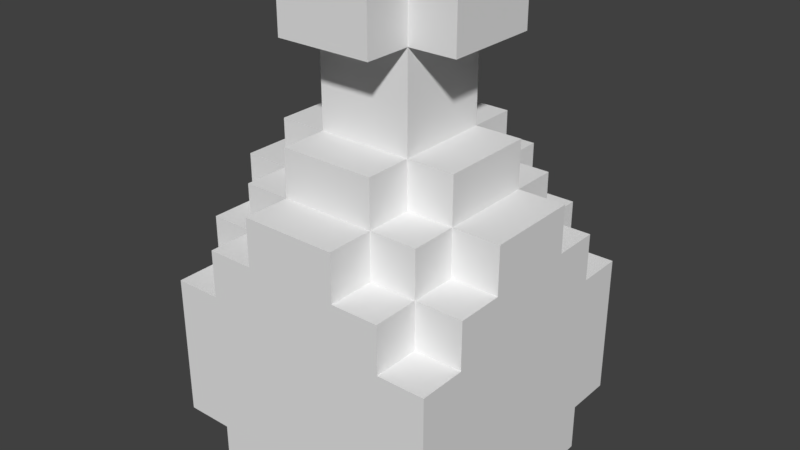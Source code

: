 # Source: MoneyBag.blend  (saved by Blender 2.79.0; exported with 4.5.12 LTS)
import bpy
from mathutils import Matrix  # noqa: F401  (used for matrix-valued properties, if any)

bpy.ops.wm.read_factory_settings(use_empty=True)
scene = bpy.context.scene
scene.name = 'Scene'

# ---- collections
col_collection_1 = bpy.data.collections.new('Collection 1'); scene.collection.children.link(col_collection_1)

# ---- world
world_world = bpy.data.worlds.new('World'); scene.world = world_world
world_world.color = (0.05088, 0.05088, 0.05088)
world_world.use_sun_shadow = False
world_world.sun_shadow_jitter_overblur = 0.0
world_world.cycles.sampling_method = 'MANUAL'

# ---- meshes
me_moneybag_001 = bpy.data.meshes.new('MoneyBag.001')
me_moneybag_001.from_pydata([(-0.144, -0.216, -0.2804), (-0.144, -0.216, -0.2084), (-0.144, -0.144, -0.2084), (-0.144, -0.144, -0.2804), (-0.216, -0.144, -0.2804), (-0.216, -0.144, -0.2084), (-0.216, -0.072, -0.2084), (-0.216, -0.072, -0.2804), (-0.216, 9.697e-09, -0.2084), (-0.216, 9.697e-09, -0.2804), (-0.216, 0.072, -0.2084), (-0.216, 0.072, -0.2804), (-0.216, 0.144, -0.2084), (-0.216, 0.144, -0.2804), (-0.144, 0.144, -0.2804), (-0.144, 0.144, -0.2084), (-0.144, 0.216, -0.2084), (-0.144, 0.216, -0.2804), (-0.216, -0.216, -0.2084), (-0.216, -0.216, -0.1364), (-0.216, -0.144, -0.1364), (-0.216, -0.072, -0.1364), (-0.216, 9.697e-09, -0.1364), (-0.216, 0.072, -0.1364), (-0.216, 0.144, -0.1364), (-0.216, 0.216, -0.1364), (-0.216, 0.216, -0.2084), (-0.216, -0.216, -0.06435), (-0.216, -0.144, -0.06435), (-0.216, -0.072, -0.06435), (-0.216, 9.697e-09, -0.06435), (-0.216, 0.072, -0.06435), (-0.216, 0.144, -0.06435), (-0.216, 0.216, -0.06435), (-0.216, -0.216, 0.007645), (-0.216, -0.144, 0.007645), (-0.216, -0.072, 0.007645), (-0.216, 9.697e-09, 0.007645), (-0.216, 0.072, 0.007645), (-0.216, 0.144, 0.007645), (-0.216, 0.216, 0.007645), (-0.144, -0.216, 0.007645), (-0.144, -0.216, 0.07965), (-0.144, -0.144, 0.07965), (-0.144, -0.144, 0.007645), (-0.216, -0.144, 0.07965), (-0.216, -0.072, 0.07965), (-0.216, 9.697e-09, 0.07965), (-0.216, 0.072, 0.07965), (-0.216, 0.144, 0.07965), (-0.144, 0.144, 0.007645), (-0.144, 0.144, 0.07965), (-0.144, 0.216, 0.07965), (-0.144, 0.216, 0.007645), (-0.072, -0.216, 0.07965), (-0.072, -0.216, 0.1516), (-0.072, -0.144, 0.1516), (-0.072, -0.144, 0.07965), (-0.144, -0.144, 0.1516), (-0.144, -0.072, 0.1516), (-0.144, -0.072, 0.07965), (-0.216, -0.072, 0.1516), (-0.216, 9.697e-09, 0.1516), (-0.216, 0.072, 0.1516), (-0.144, 0.072, 0.07965), (-0.144, 0.072, 0.1516), (-0.144, 0.144, 0.1516), (-0.072, 0.144, 0.07965), (-0.072, 0.144, 0.1516), (-0.072, 0.216, 0.1516), (-0.072, 0.216, 0.07965), (-0.072, -0.144, 0.2236), (-0.072, -0.072, 0.2236), (-0.072, -0.072, 0.1516), (-0.144, -0.072, 0.2236), (-0.144, 9.697e-09, 0.2236), (-0.144, 9.697e-09, 0.1516), (-0.144, 0.072, 0.2236), (-0.072, 0.072, 0.1516), (-0.072, 0.072, 0.2236), (-0.072, 0.144, 0.2236), (-0.072, -0.072, 0.2956), (-0.072, 9.697e-09, 0.2956), (-0.072, 9.697e-09, 0.2236), (-0.072, 0.072, 0.2956), (-0.072, -0.072, 0.3676), (-0.072, 9.697e-09, 0.3676), (-0.072, 0.072, 0.3676), (-0.072, -0.144, 0.3676), (-0.072, -0.144, 0.4396), (-0.072, -0.072, 0.4396), (-0.144, -0.072, 0.3676), (-0.144, -0.072, 0.4396), (-0.144, 9.697e-09, 0.4396), (-0.144, 9.697e-09, 0.3676), (0.072, -0.072, 0.3676), (0.072, -0.072, 0.4396), (0.072, 9.697e-09, 0.4396), (0.072, 9.697e-09, 0.3676), (-0.144, 0.072, 0.4396), (-0.144, 0.072, 0.3676), (0.072, 0.072, 0.4396), (0.072, 0.072, 0.3676), (-0.072, 0.072, 0.4396), (-0.072, 0.144, 0.4396), (-0.072, 0.144, 0.3676), (0.144, -0.216, -0.2804), (0.144, -0.144, -0.2804), (0.144, -0.144, -0.2084), (0.144, -0.216, -0.2084), (0.216, -0.144, -0.2804), (0.216, -0.072, -0.2804), (0.216, -0.072, -0.2084), (0.216, -0.144, -0.2084), (0.216, 9.697e-09, -0.2804), (0.216, 9.697e-09, -0.2084), (0.216, 0.072, -0.2804), (0.216, 0.072, -0.2084), (0.216, 0.144, -0.2804), (0.216, 0.144, -0.2084), (0.144, 0.144, -0.2804), (0.144, 0.216, -0.2804), (0.144, 0.216, -0.2084), (0.144, 0.144, -0.2084), (0.216, -0.216, -0.2084), (0.216, -0.144, -0.1364), (0.216, -0.216, -0.1364), (0.216, -0.072, -0.1364), (0.216, 9.697e-09, -0.1364), (0.216, 0.072, -0.1364), (0.216, 0.144, -0.1364), (0.216, 0.216, -0.2084), (0.216, 0.216, -0.1364), (0.216, -0.144, -0.06435), (0.216, -0.216, -0.06435), (0.216, -0.072, -0.06435), (0.216, 9.697e-09, -0.06435), (0.216, 0.072, -0.06435), (0.216, 0.144, -0.06435), (0.216, 0.216, -0.06435), (0.216, -0.144, 0.007645), (0.216, -0.216, 0.007645), (0.216, -0.072, 0.007645), (0.216, 9.697e-09, 0.007645), (0.216, 0.072, 0.007645), (0.216, 0.144, 0.007645), (0.216, 0.216, 0.007645), (0.144, -0.216, 0.007645), (0.144, -0.144, 0.007645), (0.144, -0.144, 0.07965), (0.144, -0.216, 0.07965), (0.216, -0.072, 0.07965), (0.216, -0.144, 0.07965), (0.216, 9.697e-09, 0.07965), (0.216, 0.072, 0.07965), (0.216, 0.144, 0.07965), (0.144, 0.144, 0.007645), (0.144, 0.216, 0.007645), (0.144, 0.216, 0.07965), (0.144, 0.144, 0.07965), (0.072, -0.216, 0.07965), (0.072, -0.144, 0.07965), (0.072, -0.144, 0.1516), (0.072, -0.216, 0.1516), (0.144, -0.072, 0.07965), (0.144, -0.072, 0.1516), (0.144, -0.144, 0.1516), (0.216, 9.697e-09, 0.1516), (0.216, -0.072, 0.1516), (0.216, 0.072, 0.1516), (0.144, 0.072, 0.07965), (0.144, 0.144, 0.1516), (0.144, 0.072, 0.1516), (0.072, 0.144, 0.07965), (0.072, 0.216, 0.07965), (0.072, 0.216, 0.1516), (0.072, 0.144, 0.1516), (0.072, -0.072, 0.1516), (0.072, -0.072, 0.2236), (0.072, -0.144, 0.2236), (0.144, 9.697e-09, 0.1516), (0.144, 9.697e-09, 0.2236), (0.144, -0.072, 0.2236), (0.144, 0.072, 0.2236), (0.072, 0.072, 0.1516), (0.072, 0.144, 0.2236), (0.072, 0.072, 0.2236), (0.072, 9.697e-09, 0.2236), (0.072, 9.697e-09, 0.2956), (0.072, -0.072, 0.2956), (0.072, 0.072, 0.2956), (0.072, -0.144, 0.3676), (0.072, -0.144, 0.4396), (-0.072, 9.697e-09, 0.4396), (0.144, -0.072, 0.3676), (0.144, 9.697e-09, 0.3676), (0.144, 9.697e-09, 0.4396), (0.144, -0.072, 0.4396), (0.144, 0.072, 0.3676), (0.144, 0.072, 0.4396), (0.072, 0.144, 0.3676), (0.072, 0.144, 0.4396), (-0.072, -0.216, -0.2804), (-0.072, -0.216, -0.2084), (-1.569e-08, -0.216, -0.2804), (-1.569e-08, -0.216, -0.2084), (0.072, -0.216, -0.2804), (0.072, -0.216, -0.2084), (-0.144, -0.216, -0.1364), (-0.072, -0.216, -0.1364), (-1.569e-08, -0.216, -0.1364), (0.072, -0.216, -0.1364), (0.144, -0.216, -0.1364), (-0.144, -0.216, -0.06435), (-0.072, -0.216, -0.06435), (-1.569e-08, -0.216, -0.06435), (0.072, -0.216, -0.06435), (0.144, -0.216, -0.06435), (-0.072, -0.216, 0.007645), (-1.569e-08, -0.216, 0.007645), (0.072, -0.216, 0.007645), (-1.569e-08, -0.216, 0.07965), (-1.569e-08, -0.216, 0.1516), (-1.569e-08, -0.144, 0.1516), (-1.569e-08, -0.144, 0.2236), (-1.569e-08, -0.072, 0.2236), (-1.569e-08, -0.072, 0.2956), (-1.569e-08, -0.072, 0.3676), (-1.569e-08, -0.144, 0.3676), (-1.569e-08, -0.144, 0.4396), (-1.569e-08, 0.072, 0.3676), (-1.569e-08, 0.072, 0.4396), (-0.072, 0.216, -0.2084), (-0.072, 0.216, -0.2804), (-1.569e-08, 0.216, -0.2084), (-1.569e-08, 0.216, -0.2804), (0.072, 0.216, -0.2084), (0.072, 0.216, -0.2804), (-0.144, 0.216, -0.1364), (-0.072, 0.216, -0.1364), (-1.569e-08, 0.216, -0.1364), (0.072, 0.216, -0.1364), (0.144, 0.216, -0.1364), (-0.144, 0.216, -0.06435), (-0.072, 0.216, -0.06435), (-1.569e-08, 0.216, -0.06435), (0.072, 0.216, -0.06435), (0.144, 0.216, -0.06435), (-0.072, 0.216, 0.007645), (-1.569e-08, 0.216, 0.007645), (0.072, 0.216, 0.007645), (-1.569e-08, 0.216, 0.07965), (-1.569e-08, 0.216, 0.1516), (-1.569e-08, 0.144, 0.2236), (-1.569e-08, 0.144, 0.1516), (-1.569e-08, 0.072, 0.2956), (-1.569e-08, 0.072, 0.2236), (-1.569e-08, -0.072, 0.4396), (-1.569e-08, 0.144, 0.4396), (-1.569e-08, 0.144, 0.3676), (-0.072, -0.144, -0.2804), (-1.569e-08, -0.144, -0.2804), (0.072, -0.144, -0.2804), (-0.144, -0.072, -0.2804), (-0.072, -0.072, -0.2804), (-1.569e-08, -0.072, -0.2804), (0.072, -0.072, -0.2804), (0.144, -0.072, -0.2804), (-0.144, 9.697e-09, -0.2804), (-0.072, 9.697e-09, -0.2804), (-1.569e-08, 9.697e-09, -0.2804), (0.072, 9.697e-09, -0.2804), (0.144, 9.697e-09, -0.2804), (-0.144, 0.072, -0.2804), (-0.072, 0.072, -0.2804), (-1.569e-08, 0.072, -0.2804), (0.072, 0.072, -0.2804), (0.144, 0.072, -0.2804), (-0.072, 0.144, -0.2804), (-1.569e-08, 0.144, -0.2804), (0.072, 0.144, -0.2804), (-1.569e-08, 9.697e-09, 0.3676)], [], [(0, 1, 2, 3), (4, 5, 6, 7), (7, 6, 8, 9), (9, 8, 10, 11), (11, 10, 12, 13), (14, 15, 16, 17), (18, 19, 20, 5), (5, 20, 21, 6), (6, 21, 22, 8), (8, 22, 23, 10), (10, 23, 24, 12), (12, 24, 25, 26), (19, 27, 28, 20), (20, 28, 29, 21), (21, 29, 30, 22), (22, 30, 31, 23), (23, 31, 32, 24), (24, 32, 33, 25), (27, 34, 35, 28), (28, 35, 36, 29), (29, 36, 37, 30), (30, 37, 38, 31), (31, 38, 39, 32), (32, 39, 40, 33), (41, 42, 43, 44), (35, 45, 46, 36), (36, 46, 47, 37), (37, 47, 48, 38), (38, 48, 49, 39), (50, 51, 52, 53), (54, 55, 56, 57), (43, 58, 59, 60), (46, 61, 62, 47), (47, 62, 63, 48), (64, 65, 66, 51), (67, 68, 69, 70), (56, 71, 72, 73), (59, 74, 75, 76), (76, 75, 77, 65), (78, 79, 80, 68), (72, 81, 82, 83), (83, 82, 84, 79), (81, 85, 86, 82), (82, 86, 87, 84), (88, 89, 90, 85), (91, 92, 93, 94), (95, 96, 97, 98), (94, 93, 99, 100), (98, 97, 101, 102), (87, 103, 104, 105), (106, 107, 108, 109), (110, 111, 112, 113), (111, 114, 115, 112), (114, 116, 117, 115), (116, 118, 119, 117), (120, 121, 122, 123), (124, 113, 125, 126), (113, 112, 127, 125), (112, 115, 128, 127), (115, 117, 129, 128), (117, 119, 130, 129), (119, 131, 132, 130), (126, 125, 133, 134), (125, 127, 135, 133), (127, 128, 136, 135), (128, 129, 137, 136), (129, 130, 138, 137), (130, 132, 139, 138), (134, 133, 140, 141), (133, 135, 142, 140), (135, 136, 143, 142), (136, 137, 144, 143), (137, 138, 145, 144), (138, 139, 146, 145), (147, 148, 149, 150), (140, 142, 151, 152), (142, 143, 153, 151), (143, 144, 154, 153), (144, 145, 155, 154), (156, 157, 158, 159), (160, 161, 162, 163), (149, 164, 165, 166), (151, 153, 167, 168), (153, 154, 169, 167), (170, 159, 171, 172), (173, 174, 175, 176), (162, 177, 178, 179), (165, 180, 181, 182), (180, 172, 183, 181), (184, 176, 185, 186), (178, 187, 188, 189), (187, 186, 190, 188), (189, 188, 98, 95), (188, 190, 102, 98), (191, 95, 96, 192), (85, 86, 193, 90), (194, 195, 196, 197), (86, 87, 103, 193), (195, 198, 199, 196), (102, 200, 201, 101), (0, 202, 203, 1), (202, 204, 205, 203), (204, 206, 207, 205), (206, 106, 109, 207), (4, 3, 2, 5), (107, 110, 113, 108), (18, 1, 208, 19), (1, 203, 209, 208), (203, 205, 210, 209), (205, 207, 211, 210), (207, 109, 212, 211), (109, 124, 126, 212), (19, 208, 213, 27), (208, 209, 214, 213), (209, 210, 215, 214), (210, 211, 216, 215), (211, 212, 217, 216), (212, 126, 134, 217), (27, 213, 41, 34), (213, 214, 218, 41), (214, 215, 219, 218), (215, 216, 220, 219), (216, 217, 147, 220), (217, 134, 141, 147), (41, 218, 54, 42), (218, 219, 221, 54), (219, 220, 160, 221), (220, 147, 150, 160), (35, 44, 43, 45), (148, 140, 152, 149), (54, 221, 222, 55), (221, 160, 163, 222), (43, 57, 56, 58), (161, 149, 166, 162), (46, 60, 59, 61), (164, 151, 168, 165), (56, 223, 224, 71), (223, 162, 179, 224), (59, 73, 72, 74), (177, 165, 182, 178), (72, 225, 226, 81), (225, 178, 189, 226), (81, 226, 227, 85), (226, 189, 95, 227), (88, 228, 229, 89), (228, 191, 192, 229), (91, 85, 90, 92), (95, 194, 197, 96), (87, 230, 231, 103), (230, 102, 101, 231), (13, 12, 15, 14), (120, 123, 119, 118), (17, 16, 232, 233), (233, 232, 234, 235), (235, 234, 236, 237), (237, 236, 122, 121), (26, 25, 238, 16), (16, 238, 239, 232), (232, 239, 240, 234), (234, 240, 241, 236), (236, 241, 242, 122), (122, 242, 132, 131), (25, 33, 243, 238), (238, 243, 244, 239), (239, 244, 245, 240), (240, 245, 246, 241), (241, 246, 247, 242), (242, 247, 139, 132), (33, 40, 53, 243), (243, 53, 248, 244), (244, 248, 249, 245), (245, 249, 250, 246), (246, 250, 157, 247), (247, 157, 146, 139), (39, 49, 51, 50), (156, 159, 155, 145), (53, 52, 70, 248), (248, 70, 251, 249), (249, 251, 174, 250), (250, 174, 158, 157), (48, 63, 65, 64), (170, 172, 169, 154), (51, 66, 68, 67), (173, 176, 171, 159), (70, 69, 252, 251), (251, 252, 175, 174), (65, 77, 79, 78), (184, 186, 183, 172), (68, 80, 253, 254), (254, 253, 185, 176), (79, 84, 255, 256), (256, 255, 190, 186), (84, 87, 230, 255), (255, 230, 102, 190), (85, 90, 257, 227), (227, 257, 96, 95), (100, 99, 103, 87), (102, 101, 199, 198), (105, 104, 258, 259), (259, 258, 201, 200), (0, 3, 260, 202), (202, 260, 261, 204), (204, 261, 262, 206), (206, 262, 107, 106), (4, 7, 263, 3), (3, 263, 264, 260), (260, 264, 265, 261), (261, 265, 266, 262), (262, 266, 267, 107), (107, 267, 111, 110), (7, 9, 268, 263), (263, 268, 269, 264), (264, 269, 270, 265), (265, 270, 271, 266), (266, 271, 272, 267), (267, 272, 114, 111), (9, 11, 273, 268), (268, 273, 274, 269), (269, 274, 275, 270), (270, 275, 276, 271), (271, 276, 277, 272), (272, 277, 116, 114), (11, 13, 14, 273), (273, 14, 278, 274), (274, 278, 279, 275), (275, 279, 280, 276), (276, 280, 120, 277), (277, 120, 118, 116), (14, 17, 233, 278), (278, 233, 235, 279), (279, 235, 237, 280), (280, 237, 121, 120), (18, 5, 2, 1), (109, 108, 113, 124), (12, 26, 16, 15), (123, 122, 131, 119), (88, 85, 227, 228), (228, 227, 95, 191), (91, 94, 86, 85), (95, 98, 195, 194), (94, 100, 87, 86), (98, 102, 198, 195), (87, 105, 259, 230), (230, 259, 200, 102), (34, 41, 44, 35), (147, 141, 140, 148), (39, 50, 53, 40), (156, 145, 146, 157), (42, 54, 57, 43), (160, 150, 149, 161), (45, 43, 60, 46), (149, 152, 151, 164), (48, 64, 51, 49), (170, 154, 155, 159), (51, 67, 70, 52), (173, 159, 158, 174), (55, 222, 223, 56), (222, 163, 162, 223), (58, 56, 73, 59), (162, 166, 165, 177), (61, 59, 76, 62), (165, 168, 167, 180), (62, 76, 65, 63), (180, 167, 169, 172), (65, 78, 68, 66), (184, 172, 171, 176), (68, 254, 252, 69), (254, 176, 175, 252), (71, 224, 225, 72), (224, 179, 178, 225), (74, 72, 83, 75), (178, 182, 181, 187), (75, 83, 79, 77), (187, 181, 183, 186), (79, 256, 253, 80), (256, 186, 185, 253), (85, 227, 281, 86), (227, 95, 98, 281), (86, 281, 230, 87), (281, 98, 102, 230), (89, 229, 257, 90), (229, 192, 96, 257), (92, 90, 193, 93), (96, 197, 196, 97), (93, 193, 103, 99), (97, 196, 199, 101), (103, 231, 258, 104), (231, 101, 201, 258)])
_ca = me_moneybag_001.color_attributes.new('Col', 'BYTE_COLOR', 'CORNER')
_ca.data.foreach_set('color', [0.3185, 0.3185, 0.1329, 1.0, 0.3185, 0.3185, 0.1329, 1.0, 0.3185, 0.3185, 0.1329, 1.0, 0.3185, 0.3185, 0.1329, 1.0, 0.3185, 0.3185, 0.1329, 1.0, 0.3185, 0.3185, 0.1329, 1.0, 0.3185, 0.3185, 0.1329, 1.0, 0.3185, 0.3185, 0.1329, 1.0, 0.3185, 0.3185, 0.1329, 1.0, 0.3185, 0.3185, 0.1329, 1.0, 0.3185, 0.3185, 0.1329, 1.0, 0.3185, 0.3185, 0.1329, 1.0, 0.3185, 0.3185, 0.1329, 1.0, 0.3185, 0.3185, 0.1329, 1.0, 0.3185, 0.3185, 0.1329, 1.0, 0.3185, 0.3185, 0.1329, 1.0, 0.3185, 0.3185, 0.1329, 1.0, 0.3185, 0.3185, 0.1329, 1.0, 0.3185, 0.3185, 0.1329, 1.0, 0.3185, 0.3185, 0.1329, 1.0, 0.3185, 0.3185, 0.1329, 1.0, 0.3185, 0.3185, 0.1329, 1.0, 0.3185, 0.3185, 0.1329, 1.0, 0.3185, 0.3185, 0.1329, 1.0, 0.3185, 0.3185, 0.1329, 1.0, 0.3185, 0.3185, 0.1329, 1.0, 0.3185, 0.3185, 0.1329, 1.0, 0.3185, 0.3185, 0.1329, 1.0, 0.3185, 0.3185, 0.1329, 1.0, 0.3185, 0.3185, 0.1329, 1.0, 0.3185, 0.3185, 0.1329, 1.0, 0.3185, 0.3185, 0.1329, 1.0, 0.3185, 0.3185, 0.1329, 1.0, 0.3185, 0.3185, 0.1329, 1.0, 0.3185, 0.3185, 0.1329, 1.0, 0.3185, 0.3185, 0.1329, 1.0, 0.3185, 0.3185, 0.1329, 1.0, 0.3185, 0.3185, 0.1329, 1.0, 0.3185, 0.3185, 0.1329, 1.0, 0.3185, 0.3185, 0.1329, 1.0, 0.3185, 0.3185, 0.1329, 1.0, 0.3185, 0.3185, 0.1329, 1.0, 0.3185, 0.3185, 0.1329, 1.0, 0.3185, 0.3185, 0.1329, 1.0, 0.3185, 0.3185, 0.1329, 1.0, 0.3185, 0.3185, 0.1329, 1.0, 0.3185, 0.3185, 0.1329, 1.0, 0.3185, 0.3185, 0.1329, 1.0, 0.3185, 0.3185, 0.1329, 1.0, 0.3185, 0.3185, 0.1329, 1.0, 0.3185, 0.3185, 0.1329, 1.0, 0.3185, 0.3185, 0.1329, 1.0, 0.3185, 0.3185, 0.1329, 1.0, 0.3185, 0.3185, 0.1329, 1.0, 0.3185, 0.3185, 0.1329, 1.0, 0.3185, 0.3185, 0.1329, 1.0, 0.3185, 0.3185, 0.1329, 1.0, 0.3185, 0.3185, 0.1329, 1.0, 0.3185, 0.3185, 0.1329, 1.0, 0.3185, 0.3185, 0.1329, 1.0, 0.3185, 0.3185, 0.1329, 1.0, 0.3185, 0.3185, 0.1329, 1.0, 0.3185, 0.3185, 0.1329, 1.0, 0.3185, 0.3185, 0.1329, 1.0, 0.3185, 0.3185, 0.1329, 1.0, 0.3185, 0.3185, 0.1329, 1.0, 0.3185, 0.3185, 0.1329, 1.0, 0.3185, 0.3185, 0.1329, 1.0, 0.3185, 0.3185, 0.1329, 1.0, 0.3185, 0.3185, 0.1329, 1.0, 0.3185, 0.3185, 0.1329, 1.0, 0.3185, 0.3185, 0.1329, 1.0, 0.3185, 0.3185, 0.1329, 1.0, 0.3185, 0.3185, 0.1329, 1.0, 0.3185, 0.3185, 0.1329, 1.0, 0.3185, 0.3185, 0.1329, 1.0, 0.3185, 0.3185, 0.1329, 1.0, 0.3185, 0.3185, 0.1329, 1.0, 0.3185, 0.3185, 0.1329, 1.0, 0.3185, 0.3185, 0.1329, 1.0, 0.3185, 0.3185, 0.1329, 1.0, 0.3185, 0.3185, 0.1329, 1.0, 0.3185, 0.3185, 0.1329, 1.0, 0.3185, 0.3185, 0.1329, 1.0, 0.3185, 0.3185, 0.1329, 1.0, 0.3185, 0.3185, 0.1329, 1.0, 0.3185, 0.3185, 0.1329, 1.0, 0.3185, 0.3185, 0.1329, 1.0, 0.3185, 0.3185, 0.1329, 1.0, 0.3185, 0.3185, 0.1329, 1.0, 0.3185, 0.3185, 0.1329, 1.0, 0.3185, 0.3185, 0.1329, 1.0, 0.3185, 0.3185, 0.1329, 1.0, 0.3185, 0.3185, 0.1329, 1.0, 0.3185, 0.3185, 0.1329, 1.0, 0.3185, 0.3185, 0.1329, 1.0, 0.3185, 0.3185, 0.1329, 1.0, 0.3185, 0.3185, 0.1329, 1.0, 0.3185, 0.3185, 0.1329, 1.0, 0.3185, 0.3185, 0.1329, 1.0, 0.3185, 0.3185, 0.1329, 1.0, 0.3185, 0.3185, 0.1329, 1.0, 0.3185, 0.3185, 0.1329, 1.0, 0.3185, 0.3185, 0.1329, 1.0, 0.3185, 0.3185, 0.1329, 1.0, 0.3185, 0.3185, 0.1329, 1.0, 0.3185, 0.3185, 0.1329, 1.0, 0.3185, 0.3185, 0.1329, 1.0, 0.3185, 0.3185, 0.1329, 1.0, 0.3185, 0.3185, 0.1329, 1.0, 0.3185, 0.3185, 0.1329, 1.0, 0.3185, 0.3185, 0.1329, 1.0, 0.3185, 0.3185, 0.1329, 1.0, 0.3185, 0.3185, 0.1329, 1.0, 0.3185, 0.3185, 0.1329, 1.0, 0.3185, 0.3185, 0.1329, 1.0, 0.3185, 0.3185, 0.1329, 1.0, 0.3185, 0.3185, 0.1329, 1.0, 0.3185, 0.3185, 0.1329, 1.0, 0.3185, 0.3185, 0.1329, 1.0, 0.3185, 0.3185, 0.1329, 1.0, 0.3185, 0.3185, 0.1329, 1.0, 0.3185, 0.3185, 0.1329, 1.0, 0.3185, 0.3185, 0.1329, 1.0, 0.3185, 0.3185, 0.1329, 1.0, 0.3185, 0.3185, 0.1329, 1.0, 0.3185, 0.3185, 0.1329, 1.0, 0.3185, 0.3185, 0.1329, 1.0, 0.3185, 0.3185, 0.1329, 1.0, 0.3185, 0.3185, 0.1329, 1.0, 0.3185, 0.3185, 0.1329, 1.0, 0.3185, 0.3185, 0.1329, 1.0, 0.3185, 0.3185, 0.1329, 1.0, 0.3185, 0.3185, 0.1329, 1.0, 0.3185, 0.3185, 0.1329, 1.0, 0.3185, 0.3185, 0.1329, 1.0, 0.3185, 0.3185, 0.1329, 1.0, 0.3185, 0.3185, 0.1329, 1.0, 0.3185, 0.3185, 0.1329, 1.0, 0.3185, 0.3185, 0.1329, 1.0, 0.3185, 0.3185, 0.1329, 1.0, 0.3185, 0.3185, 0.1329, 1.0, 0.3185, 0.3185, 0.1329, 1.0, 0.3185, 0.3185, 0.1329, 1.0, 0.3185, 0.3185, 0.1329, 1.0, 0.3185, 0.3185, 0.1329, 1.0, 0.3185, 0.3185, 0.1329, 1.0, 0.3185, 0.3185, 0.1329, 1.0, 0.3185, 0.3185, 0.1329, 1.0, 0.3185, 0.3185, 0.1329, 1.0, 0.3185, 0.3185, 0.1329, 1.0, 0.3185, 0.3185, 0.1329, 1.0, 0.3185, 0.3185, 0.1329, 1.0, 0.3185, 0.3185, 0.1329, 1.0, 0.3185, 0.3185, 0.1329, 1.0, 0.3185, 0.3185, 0.1329, 1.0, 0.3185, 0.3185, 0.1329, 1.0, 0.3185, 0.3185, 0.1329, 1.0, 0.3185, 0.3185, 0.1329, 1.0, 0.3185, 0.3185, 0.1329, 1.0, 0.09084, 0.09084, 0.09084, 1.0, 0.09084, 0.09084, 0.09084, 1.0, 0.09084, 0.09084, 0.09084, 1.0, 0.09084, 0.09084, 0.09084, 1.0, 0.09084, 0.09084, 0.09084, 1.0, 0.09084, 0.09084, 0.09084, 1.0, 0.09084, 0.09084, 0.09084, 1.0, 0.09084, 0.09084, 0.09084, 1.0, 0.3185, 0.3185, 0.1329, 1.0, 0.3185, 0.3185, 0.1329, 1.0, 0.3185, 0.3185, 0.1329, 1.0, 0.3185, 0.3185, 0.1329, 1.0, 0.3185, 0.3185, 0.1329, 1.0, 0.3185, 0.3185, 0.1329, 1.0, 0.3185, 0.3185, 0.1329, 1.0, 0.3185, 0.3185, 0.1329, 1.0, 0.3185, 0.3185, 0.1329, 1.0, 0.3185, 0.3185, 0.1329, 1.0, 0.3185, 0.3185, 0.1329, 1.0, 0.3185, 0.3185, 0.1329, 1.0, 0.3185, 0.3185, 0.1329, 1.0, 0.3185, 0.3185, 0.1329, 1.0, 0.3185, 0.3185, 0.1329, 1.0, 0.3185, 0.3185, 0.1329, 1.0, 0.3185, 0.3185, 0.1329, 1.0, 0.3185, 0.3185, 0.1329, 1.0, 0.3185, 0.3185, 0.1329, 1.0, 0.3185, 0.3185, 0.1329, 1.0, 0.3185, 0.3185, 0.1329, 1.0, 0.3185, 0.3185, 0.1329, 1.0, 0.3185, 0.3185, 0.1329, 1.0, 0.3185, 0.3185, 0.1329, 1.0, 0.3185, 0.3185, 0.1329, 1.0, 0.3185, 0.3185, 0.1329, 1.0, 0.3185, 0.3185, 0.1329, 1.0, 0.3185, 0.3185, 0.1329, 1.0, 0.3185, 0.3185, 0.1329, 1.0, 0.3185, 0.3185, 0.1329, 1.0, 0.3185, 0.3185, 0.1329, 1.0, 0.3185, 0.3185, 0.1329, 1.0, 0.3185, 0.3185, 0.1329, 1.0, 0.3185, 0.3185, 0.1329, 1.0, 0.3185, 0.3185, 0.1329, 1.0, 0.3185, 0.3185, 0.1329, 1.0, 0.3185, 0.3185, 0.1329, 1.0, 0.3185, 0.3185, 0.1329, 1.0, 0.3185, 0.3185, 0.1329, 1.0, 0.3185, 0.3185, 0.1329, 1.0, 0.3185, 0.3185, 0.1329, 1.0, 0.3185, 0.3185, 0.1329, 1.0, 0.3185, 0.3185, 0.1329, 1.0, 0.3185, 0.3185, 0.1329, 1.0, 0.3185, 0.3185, 0.1329, 1.0, 0.3185, 0.3185, 0.1329, 1.0, 0.3185, 0.3185, 0.1329, 1.0, 0.3185, 0.3185, 0.1329, 1.0, 0.3185, 0.3185, 0.1329, 1.0, 0.3185, 0.3185, 0.1329, 1.0, 0.3185, 0.3185, 0.1329, 1.0, 0.3185, 0.3185, 0.1329, 1.0, 0.3185, 0.3185, 0.1329, 1.0, 0.3185, 0.3185, 0.1329, 1.0, 0.3185, 0.3185, 0.1329, 1.0, 0.3185, 0.3185, 0.1329, 1.0, 0.3185, 0.3185, 0.1329, 1.0, 0.3185, 0.3185, 0.1329, 1.0, 0.3185, 0.3185, 0.1329, 1.0, 0.3185, 0.3185, 0.1329, 1.0, 0.3185, 0.3185, 0.1329, 1.0, 0.3185, 0.3185, 0.1329, 1.0, 0.3185, 0.3185, 0.1329, 1.0, 0.3185, 0.3185, 0.1329, 1.0, 0.3185, 0.3185, 0.1329, 1.0, 0.3185, 0.3185, 0.1329, 1.0, 0.3185, 0.3185, 0.1329, 1.0, 0.3185, 0.3185, 0.1329, 1.0, 0.3185, 0.3185, 0.1329, 1.0, 0.3185, 0.3185, 0.1329, 1.0, 0.3185, 0.3185, 0.1329, 1.0, 0.3185, 0.3185, 0.1329, 1.0, 0.3185, 0.3185, 0.1329, 1.0, 0.3185, 0.3185, 0.1329, 1.0, 0.3185, 0.3185, 0.1329, 1.0, 0.3185, 0.3185, 0.1329, 1.0, 0.3185, 0.3185, 0.1329, 1.0, 0.3185, 0.3185, 0.1329, 1.0, 0.3185, 0.3185, 0.1329, 1.0, 0.3185, 0.3185, 0.1329, 1.0, 0.3185, 0.3185, 0.1329, 1.0, 0.3185, 0.3185, 0.1329, 1.0, 0.3185, 0.3185, 0.1329, 1.0, 0.3185, 0.3185, 0.1329, 1.0, 0.3185, 0.3185, 0.1329, 1.0, 0.3185, 0.3185, 0.1329, 1.0, 0.3185, 0.3185, 0.1329, 1.0, 0.3185, 0.3185, 0.1329, 1.0, 0.3185, 0.3185, 0.1329, 1.0, 0.3185, 0.3185, 0.1329, 1.0, 0.3185, 0.3185, 0.1329, 1.0, 0.3185, 0.3185, 0.1329, 1.0, 0.3185, 0.3185, 0.1329, 1.0, 0.3185, 0.3185, 0.1329, 1.0, 0.3185, 0.3185, 0.1329, 1.0, 0.3185, 0.3185, 0.1329, 1.0, 0.3185, 0.3185, 0.1329, 1.0, 0.3185, 0.3185, 0.1329, 1.0, 0.3185, 0.3185, 0.1329, 1.0, 0.3185, 0.3185, 0.1329, 1.0, 0.3185, 0.3185, 0.1329, 1.0, 0.3185, 0.3185, 0.1329, 1.0, 0.3185, 0.3185, 0.1329, 1.0, 0.3185, 0.3185, 0.1329, 1.0, 0.3185, 0.3185, 0.1329, 1.0, 0.3185, 0.3185, 0.1329, 1.0, 0.3185, 0.3185, 0.1329, 1.0, 0.3185, 0.3185, 0.1329, 1.0, 0.3185, 0.3185, 0.1329, 1.0, 0.3185, 0.3185, 0.1329, 1.0, 0.3185, 0.3185, 0.1329, 1.0, 0.3185, 0.3185, 0.1329, 1.0, 0.3185, 0.3185, 0.1329, 1.0, 0.3185, 0.3185, 0.1329, 1.0, 0.3185, 0.3185, 0.1329, 1.0, 0.3185, 0.3185, 0.1329, 1.0, 0.3185, 0.3185, 0.1329, 1.0, 0.3185, 0.3185, 0.1329, 1.0, 0.3185, 0.3185, 0.1329, 1.0, 0.3185, 0.3185, 0.1329, 1.0, 0.3185, 0.3185, 0.1329, 1.0, 0.3185, 0.3185, 0.1329, 1.0, 0.3185, 0.3185, 0.1329, 1.0, 0.3185, 0.3185, 0.1329, 1.0, 0.3185, 0.3185, 0.1329, 1.0, 0.3185, 0.3185, 0.1329, 1.0, 0.3185, 0.3185, 0.1329, 1.0, 0.3185, 0.3185, 0.1329, 1.0, 0.3185, 0.3185, 0.1329, 1.0, 0.3185, 0.3185, 0.1329, 1.0, 0.3185, 0.3185, 0.1329, 1.0, 0.3185, 0.3185, 0.1329, 1.0, 0.3185, 0.3185, 0.1329, 1.0, 0.3185, 0.3185, 0.1329, 1.0, 0.3185, 0.3185, 0.1329, 1.0, 0.3185, 0.3185, 0.1329, 1.0, 0.3185, 0.3185, 0.1329, 1.0, 0.3185, 0.3185, 0.1329, 1.0, 0.3185, 0.3185, 0.1329, 1.0, 0.3185, 0.3185, 0.1329, 1.0, 0.3185, 0.3185, 0.1329, 1.0, 0.3185, 0.3185, 0.1329, 1.0, 0.3185, 0.3185, 0.1329, 1.0, 0.3185, 0.3185, 0.1329, 1.0, 0.3185, 0.3185, 0.1329, 1.0, 0.3185, 0.3185, 0.1329, 1.0, 0.3185, 0.3185, 0.1329, 1.0, 0.3185, 0.3185, 0.1329, 1.0, 0.3185, 0.3185, 0.1329, 1.0, 0.3185, 0.3185, 0.1329, 1.0, 0.3185, 0.3185, 0.1329, 1.0, 0.3185, 0.3185, 0.1329, 1.0, 0.3185, 0.3185, 0.1329, 1.0, 0.3185, 0.3185, 0.1329, 1.0, 0.3185, 0.3185, 0.1329, 1.0, 0.3185, 0.3185, 0.1329, 1.0, 0.3185, 0.3185, 0.1329, 1.0, 0.3185, 0.3185, 0.1329, 1.0, 0.3185, 0.3185, 0.1329, 1.0, 0.3185, 0.3185, 0.1329, 1.0, 0.3185, 0.3185, 0.1329, 1.0, 0.3185, 0.3185, 0.1329, 1.0, 0.3185, 0.3185, 0.1329, 1.0, 0.3185, 0.3185, 0.1329, 1.0, 0.3185, 0.3185, 0.1329, 1.0, 0.3185, 0.3185, 0.1329, 1.0, 0.3185, 0.3185, 0.1329, 1.0, 0.3185, 0.3185, 0.1329, 1.0, 0.3185, 0.3185, 0.1329, 1.0, 0.3185, 0.3185, 0.1329, 1.0, 0.3185, 0.3185, 0.1329, 1.0, 0.3185, 0.3185, 0.1329, 1.0, 0.3185, 0.3185, 0.1329, 1.0, 0.3185, 0.3185, 0.1329, 1.0, 0.3185, 0.3185, 0.1329, 1.0, 0.3185, 0.3185, 0.1329, 1.0, 0.3185, 0.3185, 0.1329, 1.0, 0.3185, 0.3185, 0.1329, 1.0, 0.3185, 0.3185, 0.1329, 1.0, 0.3185, 0.3185, 0.1329, 1.0, 0.3185, 0.3185, 0.1329, 1.0, 0.3185, 0.3185, 0.1329, 1.0, 0.3185, 0.3185, 0.1329, 1.0, 0.3185, 0.3185, 0.1329, 1.0, 0.3185, 0.3185, 0.1329, 1.0, 0.3185, 0.3185, 0.1329, 1.0, 0.3185, 0.3185, 0.1329, 1.0, 0.3185, 0.3185, 0.1329, 1.0, 0.3185, 0.3185, 0.1329, 1.0, 0.3185, 0.3185, 0.1329, 1.0, 0.3185, 0.3185, 0.1329, 1.0, 0.3185, 0.3185, 0.1329, 1.0, 0.09084, 0.09084, 0.09084, 1.0, 0.09084, 0.09084, 0.09084, 1.0, 0.09084, 0.09084, 0.09084, 1.0, 0.09084, 0.09084, 0.09084, 1.0, 0.09084, 0.09084, 0.09084, 1.0, 0.09084, 0.09084, 0.09084, 1.0, 0.09084, 0.09084, 0.09084, 1.0, 0.09084, 0.09084, 0.09084, 1.0, 0.3185, 0.3185, 0.1329, 1.0, 0.3185, 0.3185, 0.1329, 1.0, 0.3185, 0.3185, 0.1329, 1.0, 0.3185, 0.3185, 0.1329, 1.0, 0.3185, 0.3185, 0.1329, 1.0, 0.3185, 0.3185, 0.1329, 1.0, 0.3185, 0.3185, 0.1329, 1.0, 0.3185, 0.3185, 0.1329, 1.0, 0.3185, 0.3185, 0.1329, 1.0, 0.3185, 0.3185, 0.1329, 1.0, 0.3185, 0.3185, 0.1329, 1.0, 0.3185, 0.3185, 0.1329, 1.0, 0.3185, 0.3185, 0.1329, 1.0, 0.3185, 0.3185, 0.1329, 1.0, 0.3185, 0.3185, 0.1329, 1.0, 0.3185, 0.3185, 0.1329, 1.0, 0.3185, 0.3185, 0.1329, 1.0, 0.3185, 0.3185, 0.1329, 1.0, 0.3185, 0.3185, 0.1329, 1.0, 0.3185, 0.3185, 0.1329, 1.0, 0.3185, 0.3185, 0.1329, 1.0, 0.3185, 0.3185, 0.1329, 1.0, 0.3185, 0.3185, 0.1329, 1.0, 0.3185, 0.3185, 0.1329, 1.0, 0.3185, 0.3185, 0.1329, 1.0, 0.3185, 0.3185, 0.1329, 1.0, 0.3185, 0.3185, 0.1329, 1.0, 0.3185, 0.3185, 0.1329, 1.0, 0.3185, 0.3185, 0.1329, 1.0, 0.3185, 0.3185, 0.1329, 1.0, 0.3185, 0.3185, 0.1329, 1.0, 0.3185, 0.3185, 0.1329, 1.0, 0.3185, 0.3185, 0.1329, 1.0, 0.3185, 0.3185, 0.1329, 1.0, 0.3185, 0.3185, 0.1329, 1.0, 0.3185, 0.3185, 0.1329, 1.0, 0.3185, 0.3185, 0.1329, 1.0, 0.3185, 0.3185, 0.1329, 1.0, 0.3185, 0.3185, 0.1329, 1.0, 0.3185, 0.3185, 0.1329, 1.0, 0.3185, 0.3185, 0.1329, 1.0, 0.3185, 0.3185, 0.1329, 1.0, 0.3185, 0.3185, 0.1329, 1.0, 0.3185, 0.3185, 0.1329, 1.0, 0.3185, 0.3185, 0.1329, 1.0, 0.3185, 0.3185, 0.1329, 1.0, 0.3185, 0.3185, 0.1329, 1.0, 0.3185, 0.3185, 0.1329, 1.0, 0.3185, 0.3185, 0.1329, 1.0, 0.3185, 0.3185, 0.1329, 1.0, 0.3185, 0.3185, 0.1329, 1.0, 0.3185, 0.3185, 0.1329, 1.0, 0.3185, 0.3185, 0.1329, 1.0, 0.3185, 0.3185, 0.1329, 1.0, 0.3185, 0.3185, 0.1329, 1.0, 0.3185, 0.3185, 0.1329, 1.0, 0.3185, 0.3185, 0.1329, 1.0, 0.3185, 0.3185, 0.1329, 1.0, 0.3185, 0.3185, 0.1329, 1.0, 0.3185, 0.3185, 0.1329, 1.0, 0.3185, 0.3185, 0.1329, 1.0, 0.3185, 0.3185, 0.1329, 1.0, 0.3185, 0.3185, 0.1329, 1.0, 0.3185, 0.3185, 0.1329, 1.0, 0.2462, 0.2462, 0.2462, 1.0, 0.2462, 0.2462, 0.2462, 1.0, 0.2462, 0.2462, 0.2462, 1.0, 0.2462, 0.2462, 0.2462, 1.0, 0.2462, 0.2462, 0.2462, 1.0, 0.2462, 0.2462, 0.2462, 1.0, 0.2462, 0.2462, 0.2462, 1.0, 0.2462, 0.2462, 0.2462, 1.0, 0.3185, 0.3185, 0.1329, 1.0, 0.3185, 0.3185, 0.1329, 1.0, 0.3185, 0.3185, 0.1329, 1.0, 0.3185, 0.3185, 0.1329, 1.0, 0.3185, 0.3185, 0.1329, 1.0, 0.3185, 0.3185, 0.1329, 1.0, 0.3185, 0.3185, 0.1329, 1.0, 0.3185, 0.3185, 0.1329, 1.0, 0.3185, 0.3185, 0.1329, 1.0, 0.3185, 0.3185, 0.1329, 1.0, 0.3185, 0.3185, 0.1329, 1.0, 0.3185, 0.3185, 0.1329, 1.0, 0.2462, 0.2462, 0.2462, 1.0, 0.2462, 0.2462, 0.2462, 1.0, 0.2462, 0.2462, 0.2462, 1.0, 0.2462, 0.2462, 0.2462, 1.0, 0.2462, 0.2462, 0.2462, 1.0, 0.2462, 0.2462, 0.2462, 1.0, 0.2462, 0.2462, 0.2462, 1.0, 0.2462, 0.2462, 0.2462, 1.0, 0.3185, 0.3185, 0.1329, 1.0, 0.3185, 0.3185, 0.1329, 1.0, 0.3185, 0.3185, 0.1329, 1.0, 0.3185, 0.3185, 0.1329, 1.0, 0.3185, 0.3185, 0.1329, 1.0, 0.3185, 0.3185, 0.1329, 1.0, 0.3185, 0.3185, 0.1329, 1.0, 0.3185, 0.3185, 0.1329, 1.0, 0.3185, 0.3185, 0.1329, 1.0, 0.3185, 0.3185, 0.1329, 1.0, 0.3185, 0.3185, 0.1329, 1.0, 0.3185, 0.3185, 0.1329, 1.0, 0.3185, 0.3185, 0.1329, 1.0, 0.3185, 0.3185, 0.1329, 1.0, 0.3185, 0.3185, 0.1329, 1.0, 0.3185, 0.3185, 0.1329, 1.0, 0.3185, 0.3185, 0.1329, 1.0, 0.3185, 0.3185, 0.1329, 1.0, 0.3185, 0.3185, 0.1329, 1.0, 0.3185, 0.3185, 0.1329, 1.0, 0.2462, 0.2462, 0.2462, 1.0, 0.2462, 0.2462, 0.2462, 1.0, 0.2462, 0.2462, 0.2462, 1.0, 0.2462, 0.2462, 0.2462, 1.0, 0.2462, 0.2462, 0.2462, 1.0, 0.2462, 0.2462, 0.2462, 1.0, 0.2462, 0.2462, 0.2462, 1.0, 0.2462, 0.2462, 0.2462, 1.0, 0.3185, 0.3185, 0.1329, 1.0, 0.3185, 0.3185, 0.1329, 1.0, 0.3185, 0.3185, 0.1329, 1.0, 0.3185, 0.3185, 0.1329, 1.0, 0.3185, 0.3185, 0.1329, 1.0, 0.3185, 0.3185, 0.1329, 1.0, 0.3185, 0.3185, 0.1329, 1.0, 0.3185, 0.3185, 0.1329, 1.0, 0.3185, 0.3185, 0.1329, 1.0, 0.3185, 0.3185, 0.1329, 1.0, 0.3185, 0.3185, 0.1329, 1.0, 0.3185, 0.3185, 0.1329, 1.0, 0.3185, 0.3185, 0.1329, 1.0, 0.3185, 0.3185, 0.1329, 1.0, 0.3185, 0.3185, 0.1329, 1.0, 0.3185, 0.3185, 0.1329, 1.0, 0.3185, 0.3185, 0.1329, 1.0, 0.3185, 0.3185, 0.1329, 1.0, 0.3185, 0.3185, 0.1329, 1.0, 0.3185, 0.3185, 0.1329, 1.0, 0.3185, 0.3185, 0.1329, 1.0, 0.3185, 0.3185, 0.1329, 1.0, 0.3185, 0.3185, 0.1329, 1.0, 0.3185, 0.3185, 0.1329, 1.0, 0.3185, 0.3185, 0.1329, 1.0, 0.3185, 0.3185, 0.1329, 1.0, 0.3185, 0.3185, 0.1329, 1.0, 0.3185, 0.3185, 0.1329, 1.0, 0.3185, 0.3185, 0.1329, 1.0, 0.3185, 0.3185, 0.1329, 1.0, 0.3185, 0.3185, 0.1329, 1.0, 0.3185, 0.3185, 0.1329, 1.0, 0.3185, 0.3185, 0.1329, 1.0, 0.3185, 0.3185, 0.1329, 1.0, 0.3185, 0.3185, 0.1329, 1.0, 0.3185, 0.3185, 0.1329, 1.0, 0.3185, 0.3185, 0.1329, 1.0, 0.3185, 0.3185, 0.1329, 1.0, 0.3185, 0.3185, 0.1329, 1.0, 0.3185, 0.3185, 0.1329, 1.0, 0.3185, 0.3185, 0.1329, 1.0, 0.3185, 0.3185, 0.1329, 1.0, 0.3185, 0.3185, 0.1329, 1.0, 0.3185, 0.3185, 0.1329, 1.0, 0.3185, 0.3185, 0.1329, 1.0, 0.3185, 0.3185, 0.1329, 1.0, 0.3185, 0.3185, 0.1329, 1.0, 0.3185, 0.3185, 0.1329, 1.0, 0.3185, 0.3185, 0.1329, 1.0, 0.3185, 0.3185, 0.1329, 1.0, 0.3185, 0.3185, 0.1329, 1.0, 0.3185, 0.3185, 0.1329, 1.0, 0.3185, 0.3185, 0.1329, 1.0, 0.3185, 0.3185, 0.1329, 1.0, 0.3185, 0.3185, 0.1329, 1.0, 0.3185, 0.3185, 0.1329, 1.0, 0.3185, 0.3185, 0.1329, 1.0, 0.3185, 0.3185, 0.1329, 1.0, 0.3185, 0.3185, 0.1329, 1.0, 0.3185, 0.3185, 0.1329, 1.0, 0.3185, 0.3185, 0.1329, 1.0, 0.3185, 0.3185, 0.1329, 1.0, 0.3185, 0.3185, 0.1329, 1.0, 0.3185, 0.3185, 0.1329, 1.0, 0.3185, 0.3185, 0.1329, 1.0, 0.3185, 0.3185, 0.1329, 1.0, 0.3185, 0.3185, 0.1329, 1.0, 0.3185, 0.3185, 0.1329, 1.0, 0.3185, 0.3185, 0.1329, 1.0, 0.3185, 0.3185, 0.1329, 1.0, 0.3185, 0.3185, 0.1329, 1.0, 0.3185, 0.3185, 0.1329, 1.0, 0.09084, 0.09084, 0.09084, 1.0, 0.09084, 0.09084, 0.09084, 1.0, 0.09084, 0.09084, 0.09084, 1.0, 0.09084, 0.09084, 0.09084, 1.0, 0.09084, 0.09084, 0.09084, 1.0, 0.09084, 0.09084, 0.09084, 1.0, 0.09084, 0.09084, 0.09084, 1.0, 0.09084, 0.09084, 0.09084, 1.0, 0.3185, 0.3185, 0.1329, 1.0, 0.3185, 0.3185, 0.1329, 1.0, 0.3185, 0.3185, 0.1329, 1.0, 0.3185, 0.3185, 0.1329, 1.0, 0.3185, 0.3185, 0.1329, 1.0, 0.3185, 0.3185, 0.1329, 1.0, 0.3185, 0.3185, 0.1329, 1.0, 0.3185, 0.3185, 0.1329, 1.0, 0.3185, 0.3185, 0.1329, 1.0, 0.3185, 0.3185, 0.1329, 1.0, 0.3185, 0.3185, 0.1329, 1.0, 0.3185, 0.3185, 0.1329, 1.0, 0.3185, 0.3185, 0.1329, 1.0, 0.3185, 0.3185, 0.1329, 1.0, 0.3185, 0.3185, 0.1329, 1.0, 0.3185, 0.3185, 0.1329, 1.0, 0.3185, 0.3185, 0.1329, 1.0, 0.3185, 0.3185, 0.1329, 1.0, 0.3185, 0.3185, 0.1329, 1.0, 0.3185, 0.3185, 0.1329, 1.0, 0.3185, 0.3185, 0.1329, 1.0, 0.3185, 0.3185, 0.1329, 1.0, 0.3185, 0.3185, 0.1329, 1.0, 0.3185, 0.3185, 0.1329, 1.0, 0.3185, 0.3185, 0.1329, 1.0, 0.3185, 0.3185, 0.1329, 1.0, 0.3185, 0.3185, 0.1329, 1.0, 0.3185, 0.3185, 0.1329, 1.0, 0.3185, 0.3185, 0.1329, 1.0, 0.3185, 0.3185, 0.1329, 1.0, 0.3185, 0.3185, 0.1329, 1.0, 0.3185, 0.3185, 0.1329, 1.0, 0.3185, 0.3185, 0.1329, 1.0, 0.3185, 0.3185, 0.1329, 1.0, 0.3185, 0.3185, 0.1329, 1.0, 0.3185, 0.3185, 0.1329, 1.0, 0.3185, 0.3185, 0.1329, 1.0, 0.3185, 0.3185, 0.1329, 1.0, 0.3185, 0.3185, 0.1329, 1.0, 0.3185, 0.3185, 0.1329, 1.0, 0.3185, 0.3185, 0.1329, 1.0, 0.3185, 0.3185, 0.1329, 1.0, 0.3185, 0.3185, 0.1329, 1.0, 0.3185, 0.3185, 0.1329, 1.0, 0.3185, 0.3185, 0.1329, 1.0, 0.3185, 0.3185, 0.1329, 1.0, 0.3185, 0.3185, 0.1329, 1.0, 0.3185, 0.3185, 0.1329, 1.0, 0.3185, 0.3185, 0.1329, 1.0, 0.3185, 0.3185, 0.1329, 1.0, 0.3185, 0.3185, 0.1329, 1.0, 0.3185, 0.3185, 0.1329, 1.0, 0.3185, 0.3185, 0.1329, 1.0, 0.3185, 0.3185, 0.1329, 1.0, 0.3185, 0.3185, 0.1329, 1.0, 0.3185, 0.3185, 0.1329, 1.0, 0.3185, 0.3185, 0.1329, 1.0, 0.3185, 0.3185, 0.1329, 1.0, 0.3185, 0.3185, 0.1329, 1.0, 0.3185, 0.3185, 0.1329, 1.0, 0.3185, 0.3185, 0.1329, 1.0, 0.3185, 0.3185, 0.1329, 1.0, 0.3185, 0.3185, 0.1329, 1.0, 0.3185, 0.3185, 0.1329, 1.0, 0.2462, 0.2462, 0.2462, 1.0, 0.2462, 0.2462, 0.2462, 1.0, 0.2462, 0.2462, 0.2462, 1.0, 0.2462, 0.2462, 0.2462, 1.0, 0.2462, 0.2462, 0.2462, 1.0, 0.2462, 0.2462, 0.2462, 1.0, 0.2462, 0.2462, 0.2462, 1.0, 0.2462, 0.2462, 0.2462, 1.0, 0.3185, 0.3185, 0.1329, 1.0, 0.3185, 0.3185, 0.1329, 1.0, 0.3185, 0.3185, 0.1329, 1.0, 0.3185, 0.3185, 0.1329, 1.0, 0.3185, 0.3185, 0.1329, 1.0, 0.3185, 0.3185, 0.1329, 1.0, 0.3185, 0.3185, 0.1329, 1.0, 0.3185, 0.3185, 0.1329, 1.0, 0.3185, 0.3185, 0.1329, 1.0, 0.3185, 0.3185, 0.1329, 1.0, 0.3185, 0.3185, 0.1329, 1.0, 0.3185, 0.3185, 0.1329, 1.0, 0.3185, 0.3185, 0.1329, 1.0, 0.3185, 0.3185, 0.1329, 1.0, 0.3185, 0.3185, 0.1329, 1.0, 0.3185, 0.3185, 0.1329, 1.0, 0.3185, 0.3185, 0.1329, 1.0, 0.3185, 0.3185, 0.1329, 1.0, 0.3185, 0.3185, 0.1329, 1.0, 0.3185, 0.3185, 0.1329, 1.0, 0.2462, 0.2462, 0.2462, 1.0, 0.2462, 0.2462, 0.2462, 1.0, 0.2462, 0.2462, 0.2462, 1.0, 0.2462, 0.2462, 0.2462, 1.0, 0.2462, 0.2462, 0.2462, 1.0, 0.2462, 0.2462, 0.2462, 1.0, 0.2462, 0.2462, 0.2462, 1.0, 0.2462, 0.2462, 0.2462, 1.0, 0.3185, 0.3185, 0.1329, 1.0, 0.3185, 0.3185, 0.1329, 1.0, 0.3185, 0.3185, 0.1329, 1.0, 0.3185, 0.3185, 0.1329, 1.0, 0.3185, 0.3185, 0.1329, 1.0, 0.3185, 0.3185, 0.1329, 1.0, 0.3185, 0.3185, 0.1329, 1.0, 0.3185, 0.3185, 0.1329, 1.0, 0.3185, 0.3185, 0.1329, 1.0, 0.3185, 0.3185, 0.1329, 1.0, 0.3185, 0.3185, 0.1329, 1.0, 0.3185, 0.3185, 0.1329, 1.0, 0.2462, 0.2462, 0.2462, 1.0, 0.2462, 0.2462, 0.2462, 1.0, 0.2462, 0.2462, 0.2462, 1.0, 0.2462, 0.2462, 0.2462, 1.0, 0.2462, 0.2462, 0.2462, 1.0, 0.2462, 0.2462, 0.2462, 1.0, 0.2462, 0.2462, 0.2462, 1.0, 0.2462, 0.2462, 0.2462, 1.0, 0.3185, 0.3185, 0.1329, 1.0, 0.3185, 0.3185, 0.1329, 1.0, 0.3185, 0.3185, 0.1329, 1.0, 0.3185, 0.3185, 0.1329, 1.0, 0.3185, 0.3185, 0.1329, 1.0, 0.3185, 0.3185, 0.1329, 1.0, 0.3185, 0.3185, 0.1329, 1.0, 0.3185, 0.3185, 0.1329, 1.0, 0.3185, 0.3185, 0.1329, 1.0, 0.3185, 0.3185, 0.1329, 1.0, 0.3185, 0.3185, 0.1329, 1.0, 0.3185, 0.3185, 0.1329, 1.0, 0.3185, 0.3185, 0.1329, 1.0, 0.3185, 0.3185, 0.1329, 1.0, 0.3185, 0.3185, 0.1329, 1.0, 0.3185, 0.3185, 0.1329, 1.0, 0.3185, 0.3185, 0.1329, 1.0, 0.3185, 0.3185, 0.1329, 1.0, 0.3185, 0.3185, 0.1329, 1.0, 0.3185, 0.3185, 0.1329, 1.0, 0.3185, 0.3185, 0.1329, 1.0, 0.3185, 0.3185, 0.1329, 1.0, 0.3185, 0.3185, 0.1329, 1.0, 0.3185, 0.3185, 0.1329, 1.0, 0.3185, 0.3185, 0.1329, 1.0, 0.3185, 0.3185, 0.1329, 1.0, 0.3185, 0.3185, 0.1329, 1.0, 0.3185, 0.3185, 0.1329, 1.0, 0.3185, 0.3185, 0.1329, 1.0, 0.3185, 0.3185, 0.1329, 1.0, 0.3185, 0.3185, 0.1329, 1.0, 0.3185, 0.3185, 0.1329, 1.0, 0.3185, 0.3185, 0.1329, 1.0, 0.3185, 0.3185, 0.1329, 1.0, 0.3185, 0.3185, 0.1329, 1.0, 0.3185, 0.3185, 0.1329, 1.0, 0.3185, 0.3185, 0.1329, 1.0, 0.3185, 0.3185, 0.1329, 1.0, 0.3185, 0.3185, 0.1329, 1.0, 0.3185, 0.3185, 0.1329, 1.0, 0.3185, 0.3185, 0.1329, 1.0, 0.3185, 0.3185, 0.1329, 1.0, 0.3185, 0.3185, 0.1329, 1.0, 0.3185, 0.3185, 0.1329, 1.0, 0.3185, 0.3185, 0.1329, 1.0, 0.3185, 0.3185, 0.1329, 1.0, 0.3185, 0.3185, 0.1329, 1.0, 0.3185, 0.3185, 0.1329, 1.0, 0.3185, 0.3185, 0.1329, 1.0, 0.3185, 0.3185, 0.1329, 1.0, 0.3185, 0.3185, 0.1329, 1.0, 0.3185, 0.3185, 0.1329, 1.0, 0.3185, 0.3185, 0.1329, 1.0, 0.3185, 0.3185, 0.1329, 1.0, 0.3185, 0.3185, 0.1329, 1.0, 0.3185, 0.3185, 0.1329, 1.0, 0.3185, 0.3185, 0.1329, 1.0, 0.3185, 0.3185, 0.1329, 1.0, 0.3185, 0.3185, 0.1329, 1.0, 0.3185, 0.3185, 0.1329, 1.0, 0.3185, 0.3185, 0.1329, 1.0, 0.3185, 0.3185, 0.1329, 1.0, 0.3185, 0.3185, 0.1329, 1.0, 0.3185, 0.3185, 0.1329, 1.0, 0.3185, 0.3185, 0.1329, 1.0, 0.3185, 0.3185, 0.1329, 1.0, 0.3185, 0.3185, 0.1329, 1.0, 0.3185, 0.3185, 0.1329, 1.0, 0.3185, 0.3185, 0.1329, 1.0, 0.3185, 0.3185, 0.1329, 1.0, 0.3185, 0.3185, 0.1329, 1.0, 0.3185, 0.3185, 0.1329, 1.0, 0.09084, 0.09084, 0.09084, 1.0, 0.09084, 0.09084, 0.09084, 1.0, 0.09084, 0.09084, 0.09084, 1.0, 0.09084, 0.09084, 0.09084, 1.0, 0.09084, 0.09084, 0.09084, 1.0, 0.09084, 0.09084, 0.09084, 1.0, 0.09084, 0.09084, 0.09084, 1.0, 0.09084, 0.09084, 0.09084, 1.0, 0.3185, 0.3185, 0.1329, 1.0, 0.3185, 0.3185, 0.1329, 1.0, 0.3185, 0.3185, 0.1329, 1.0, 0.3185, 0.3185, 0.1329, 1.0, 0.3185, 0.3185, 0.1329, 1.0, 0.3185, 0.3185, 0.1329, 1.0, 0.3185, 0.3185, 0.1329, 1.0, 0.3185, 0.3185, 0.1329, 1.0, 0.3185, 0.3185, 0.1329, 1.0, 0.3185, 0.3185, 0.1329, 1.0, 0.3185, 0.3185, 0.1329, 1.0, 0.3185, 0.3185, 0.1329, 1.0, 0.3185, 0.3185, 0.1329, 1.0, 0.3185, 0.3185, 0.1329, 1.0, 0.3185, 0.3185, 0.1329, 1.0, 0.3185, 0.3185, 0.1329, 1.0, 0.3185, 0.3185, 0.1329, 1.0, 0.3185, 0.3185, 0.1329, 1.0, 0.3185, 0.3185, 0.1329, 1.0, 0.3185, 0.3185, 0.1329, 1.0, 0.3185, 0.3185, 0.1329, 1.0, 0.3185, 0.3185, 0.1329, 1.0, 0.3185, 0.3185, 0.1329, 1.0, 0.3185, 0.3185, 0.1329, 1.0, 0.3185, 0.3185, 0.1329, 1.0, 0.3185, 0.3185, 0.1329, 1.0, 0.3185, 0.3185, 0.1329, 1.0, 0.3185, 0.3185, 0.1329, 1.0, 0.3185, 0.3185, 0.1329, 1.0, 0.3185, 0.3185, 0.1329, 1.0, 0.3185, 0.3185, 0.1329, 1.0, 0.3185, 0.3185, 0.1329, 1.0, 0.3185, 0.3185, 0.1329, 1.0, 0.3185, 0.3185, 0.1329, 1.0, 0.3185, 0.3185, 0.1329, 1.0, 0.3185, 0.3185, 0.1329, 1.0, 0.3185, 0.3185, 0.1329, 1.0, 0.3185, 0.3185, 0.1329, 1.0, 0.3185, 0.3185, 0.1329, 1.0, 0.3185, 0.3185, 0.1329, 1.0, 0.3185, 0.3185, 0.1329, 1.0, 0.3185, 0.3185, 0.1329, 1.0, 0.3185, 0.3185, 0.1329, 1.0, 0.3185, 0.3185, 0.1329, 1.0, 0.3185, 0.3185, 0.1329, 1.0, 0.3185, 0.3185, 0.1329, 1.0, 0.3185, 0.3185, 0.1329, 1.0, 0.3185, 0.3185, 0.1329, 1.0, 0.3185, 0.3185, 0.1329, 1.0, 0.3185, 0.3185, 0.1329, 1.0, 0.3185, 0.3185, 0.1329, 1.0, 0.3185, 0.3185, 0.1329, 1.0, 0.3185, 0.3185, 0.1329, 1.0, 0.3185, 0.3185, 0.1329, 1.0, 0.3185, 0.3185, 0.1329, 1.0, 0.3185, 0.3185, 0.1329, 1.0, 0.3185, 0.3185, 0.1329, 1.0, 0.3185, 0.3185, 0.1329, 1.0, 0.3185, 0.3185, 0.1329, 1.0, 0.3185, 0.3185, 0.1329, 1.0, 0.3185, 0.3185, 0.1329, 1.0, 0.3185, 0.3185, 0.1329, 1.0, 0.3185, 0.3185, 0.1329, 1.0, 0.3185, 0.3185, 0.1329, 1.0, 0.3185, 0.3185, 0.1329, 1.0, 0.3185, 0.3185, 0.1329, 1.0, 0.3185, 0.3185, 0.1329, 1.0, 0.3185, 0.3185, 0.1329, 1.0, 0.3185, 0.3185, 0.1329, 1.0, 0.3185, 0.3185, 0.1329, 1.0, 0.3185, 0.3185, 0.1329, 1.0, 0.3185, 0.3185, 0.1329, 1.0, 0.3185, 0.3185, 0.1329, 1.0, 0.3185, 0.3185, 0.1329, 1.0, 0.3185, 0.3185, 0.1329, 1.0, 0.3185, 0.3185, 0.1329, 1.0, 0.3185, 0.3185, 0.1329, 1.0, 0.3185, 0.3185, 0.1329, 1.0, 0.3185, 0.3185, 0.1329, 1.0, 0.3185, 0.3185, 0.1329, 1.0, 0.3185, 0.3185, 0.1329, 1.0, 0.3185, 0.3185, 0.1329, 1.0, 0.3185, 0.3185, 0.1329, 1.0, 0.3185, 0.3185, 0.1329, 1.0, 0.3185, 0.3185, 0.1329, 1.0, 0.3185, 0.3185, 0.1329, 1.0, 0.3185, 0.3185, 0.1329, 1.0, 0.3185, 0.3185, 0.1329, 1.0, 0.3185, 0.3185, 0.1329, 1.0, 0.3185, 0.3185, 0.1329, 1.0, 0.3185, 0.3185, 0.1329, 1.0, 0.3185, 0.3185, 0.1329, 1.0, 0.3185, 0.3185, 0.1329, 1.0, 0.3185, 0.3185, 0.1329, 1.0, 0.3185, 0.3185, 0.1329, 1.0, 0.3185, 0.3185, 0.1329, 1.0, 0.3185, 0.3185, 0.1329, 1.0, 0.3185, 0.3185, 0.1329, 1.0, 0.3185, 0.3185, 0.1329, 1.0, 0.3185, 0.3185, 0.1329, 1.0, 0.3185, 0.3185, 0.1329, 1.0, 0.3185, 0.3185, 0.1329, 1.0, 0.3185, 0.3185, 0.1329, 1.0, 0.3185, 0.3185, 0.1329, 1.0, 0.3185, 0.3185, 0.1329, 1.0, 0.3185, 0.3185, 0.1329, 1.0, 0.3185, 0.3185, 0.1329, 1.0, 0.3185, 0.3185, 0.1329, 1.0, 0.3185, 0.3185, 0.1329, 1.0, 0.3185, 0.3185, 0.1329, 1.0, 0.3185, 0.3185, 0.1329, 1.0, 0.3185, 0.3185, 0.1329, 1.0, 0.3185, 0.3185, 0.1329, 1.0, 0.3185, 0.3185, 0.1329, 1.0, 0.3185, 0.3185, 0.1329, 1.0, 0.3185, 0.3185, 0.1329, 1.0, 0.3185, 0.3185, 0.1329, 1.0, 0.3185, 0.3185, 0.1329, 1.0, 0.3185, 0.3185, 0.1329, 1.0, 0.3185, 0.3185, 0.1329, 1.0, 0.3185, 0.3185, 0.1329, 1.0, 0.3185, 0.3185, 0.1329, 1.0, 0.3185, 0.3185, 0.1329, 1.0, 0.3185, 0.3185, 0.1329, 1.0, 0.3185, 0.3185, 0.1329, 1.0, 0.3185, 0.3185, 0.1329, 1.0, 0.3185, 0.3185, 0.1329, 1.0, 0.3185, 0.3185, 0.1329, 1.0, 0.3185, 0.3185, 0.1329, 1.0, 0.3185, 0.3185, 0.1329, 1.0, 0.3185, 0.3185, 0.1329, 1.0, 0.3185, 0.3185, 0.1329, 1.0, 0.3185, 0.3185, 0.1329, 1.0, 0.3185, 0.3185, 0.1329, 1.0, 0.3185, 0.3185, 0.1329, 1.0, 0.3185, 0.3185, 0.1329, 1.0, 0.3185, 0.3185, 0.1329, 1.0, 0.3185, 0.3185, 0.1329, 1.0, 0.3185, 0.3185, 0.1329, 1.0, 0.3185, 0.3185, 0.1329, 1.0, 0.3185, 0.3185, 0.1329, 1.0, 0.3185, 0.3185, 0.1329, 1.0, 0.3185, 0.3185, 0.1329, 1.0, 0.3185, 0.3185, 0.1329, 1.0, 0.3185, 0.3185, 0.1329, 1.0, 0.3185, 0.3185, 0.1329, 1.0, 0.3185, 0.3185, 0.1329, 1.0, 0.3185, 0.3185, 0.1329, 1.0, 0.3185, 0.3185, 0.1329, 1.0, 0.3185, 0.3185, 0.1329, 1.0, 0.3185, 0.3185, 0.1329, 1.0, 0.3185, 0.3185, 0.1329, 1.0, 0.3185, 0.3185, 0.1329, 1.0, 0.3185, 0.3185, 0.1329, 1.0, 0.3185, 0.3185, 0.1329, 1.0, 0.3185, 0.3185, 0.1329, 1.0, 0.3185, 0.3185, 0.1329, 1.0, 0.3185, 0.3185, 0.1329, 1.0, 0.3185, 0.3185, 0.1329, 1.0, 0.3185, 0.3185, 0.1329, 1.0, 0.3185, 0.3185, 0.1329, 1.0, 0.3185, 0.3185, 0.1329, 1.0, 0.3185, 0.3185, 0.1329, 1.0, 0.3185, 0.3185, 0.1329, 1.0, 0.3185, 0.3185, 0.1329, 1.0, 0.3185, 0.3185, 0.1329, 1.0, 0.3185, 0.3185, 0.1329, 1.0, 0.3185, 0.3185, 0.1329, 1.0, 0.3185, 0.3185, 0.1329, 1.0, 0.3185, 0.3185, 0.1329, 1.0, 0.3185, 0.3185, 0.1329, 1.0, 0.3185, 0.3185, 0.1329, 1.0, 0.3185, 0.3185, 0.1329, 1.0, 0.3185, 0.3185, 0.1329, 1.0, 0.3185, 0.3185, 0.1329, 1.0, 0.3185, 0.3185, 0.1329, 1.0, 0.3185, 0.3185, 0.1329, 1.0, 0.3185, 0.3185, 0.1329, 1.0, 0.3185, 0.3185, 0.1329, 1.0, 0.3185, 0.3185, 0.1329, 1.0, 0.3185, 0.3185, 0.1329, 1.0, 0.3185, 0.3185, 0.1329, 1.0, 0.3185, 0.3185, 0.1329, 1.0, 0.3185, 0.3185, 0.1329, 1.0, 0.3185, 0.3185, 0.1329, 1.0, 0.3185, 0.3185, 0.1329, 1.0, 0.3185, 0.3185, 0.1329, 1.0, 0.3185, 0.3185, 0.1329, 1.0, 0.3185, 0.3185, 0.1329, 1.0, 0.3185, 0.3185, 0.1329, 1.0, 0.3185, 0.3185, 0.1329, 1.0, 0.3185, 0.3185, 0.1329, 1.0, 0.3185, 0.3185, 0.1329, 1.0, 0.3185, 0.3185, 0.1329, 1.0, 0.3185, 0.3185, 0.1329, 1.0, 0.3185, 0.3185, 0.1329, 1.0, 0.3185, 0.3185, 0.1329, 1.0, 0.3185, 0.3185, 0.1329, 1.0, 0.3185, 0.3185, 0.1329, 1.0, 0.3185, 0.3185, 0.1329, 1.0, 0.3185, 0.3185, 0.1329, 1.0, 0.3185, 0.3185, 0.1329, 1.0, 0.3185, 0.3185, 0.1329, 1.0, 0.3185, 0.3185, 0.1329, 1.0, 0.3185, 0.3185, 0.1329, 1.0, 0.3185, 0.3185, 0.1329, 1.0, 0.3185, 0.3185, 0.1329, 1.0, 0.3185, 0.3185, 0.1329, 1.0, 0.3185, 0.3185, 0.1329, 1.0, 0.3185, 0.3185, 0.1329, 1.0, 0.3185, 0.3185, 0.1329, 1.0, 0.3185, 0.3185, 0.1329, 1.0, 0.3185, 0.3185, 0.1329, 1.0, 0.3185, 0.3185, 0.1329, 1.0, 0.3185, 0.3185, 0.1329, 1.0, 0.3185, 0.3185, 0.1329, 1.0, 0.3185, 0.3185, 0.1329, 1.0, 0.3185, 0.3185, 0.1329, 1.0, 0.3185, 0.3185, 0.1329, 1.0, 0.3185, 0.3185, 0.1329, 1.0, 0.3185, 0.3185, 0.1329, 1.0, 0.3185, 0.3185, 0.1329, 1.0, 0.3185, 0.3185, 0.1329, 1.0, 0.3185, 0.3185, 0.1329, 1.0, 0.3185, 0.3185, 0.1329, 1.0, 0.3185, 0.3185, 0.1329, 1.0, 0.3185, 0.3185, 0.1329, 1.0, 0.3185, 0.3185, 0.1329, 1.0, 0.3185, 0.3185, 0.1329, 1.0, 0.3185, 0.3185, 0.1329, 1.0, 0.3185, 0.3185, 0.1329, 1.0, 0.3185, 0.3185, 0.1329, 1.0, 0.3185, 0.3185, 0.1329, 1.0, 0.3185, 0.3185, 0.1329, 1.0, 0.3185, 0.3185, 0.1329, 1.0, 0.3185, 0.3185, 0.1329, 1.0, 0.3185, 0.3185, 0.1329, 1.0, 0.3185, 0.3185, 0.1329, 1.0, 0.3185, 0.3185, 0.1329, 1.0, 0.3185, 0.3185, 0.1329, 1.0, 0.3185, 0.3185, 0.1329, 1.0, 0.3185, 0.3185, 0.1329, 1.0, 0.3185, 0.3185, 0.1329, 1.0, 0.3185, 0.3185, 0.1329, 1.0, 0.3185, 0.3185, 0.1329, 1.0, 0.3185, 0.3185, 0.1329, 1.0, 0.3185, 0.3185, 0.1329, 1.0, 0.3185, 0.3185, 0.1329, 1.0, 0.3185, 0.3185, 0.1329, 1.0, 0.3185, 0.3185, 0.1329, 1.0, 0.3185, 0.3185, 0.1329, 1.0, 0.3185, 0.3185, 0.1329, 1.0, 0.3185, 0.3185, 0.1329, 1.0, 0.3185, 0.3185, 0.1329, 1.0, 0.3185, 0.3185, 0.1329, 1.0, 0.3185, 0.3185, 0.1329, 1.0, 0.3185, 0.3185, 0.1329, 1.0, 0.3185, 0.3185, 0.1329, 1.0, 0.3185, 0.3185, 0.1329, 1.0, 0.3185, 0.3185, 0.1329, 1.0, 0.3185, 0.3185, 0.1329, 1.0, 0.3185, 0.3185, 0.1329, 1.0, 0.3185, 0.3185, 0.1329, 1.0, 0.3185, 0.3185, 0.1329, 1.0, 0.3185, 0.3185, 0.1329, 1.0, 0.3185, 0.3185, 0.1329, 1.0, 0.3185, 0.3185, 0.1329, 1.0, 0.3185, 0.3185, 0.1329, 1.0, 0.3185, 0.3185, 0.1329, 1.0, 0.3185, 0.3185, 0.1329, 1.0, 0.3185, 0.3185, 0.1329, 1.0, 0.3185, 0.3185, 0.1329, 1.0, 0.3185, 0.3185, 0.1329, 1.0, 0.3185, 0.3185, 0.1329, 1.0, 0.3185, 0.3185, 0.1329, 1.0, 0.3185, 0.3185, 0.1329, 1.0, 0.3185, 0.3185, 0.1329, 1.0, 0.3185, 0.3185, 0.1329, 1.0, 0.3185, 0.3185, 0.1329, 1.0, 0.3185, 0.3185, 0.1329, 1.0, 0.3185, 0.3185, 0.1329, 1.0, 0.3185, 0.3185, 0.1329, 1.0, 0.3185, 0.3185, 0.1329, 1.0, 0.3185, 0.3185, 0.1329, 1.0, 0.3185, 0.3185, 0.1329, 1.0, 0.3185, 0.3185, 0.1329, 1.0, 0.3185, 0.3185, 0.1329, 1.0, 0.3185, 0.3185, 0.1329, 1.0, 0.3185, 0.3185, 0.1329, 1.0, 0.3185, 0.3185, 0.1329, 1.0, 0.3185, 0.3185, 0.1329, 1.0, 0.3185, 0.3185, 0.1329, 1.0, 0.3185, 0.3185, 0.1329, 1.0, 0.3185, 0.3185, 0.1329, 1.0, 0.3185, 0.3185, 0.1329, 1.0, 0.3185, 0.3185, 0.1329, 1.0, 0.3185, 0.3185, 0.1329, 1.0, 0.3185, 0.3185, 0.1329, 1.0, 0.3185, 0.3185, 0.1329, 1.0, 0.3185, 0.3185, 0.1329, 1.0, 0.3185, 0.3185, 0.1329, 1.0, 0.3185, 0.3185, 0.1329, 1.0, 0.3185, 0.3185, 0.1329, 1.0, 0.3185, 0.3185, 0.1329, 1.0, 0.3185, 0.3185, 0.1329, 1.0, 0.3185, 0.3185, 0.1329, 1.0, 0.3185, 0.3185, 0.1329, 1.0, 0.3185, 0.3185, 0.1329, 1.0, 0.3185, 0.3185, 0.1329, 1.0, 0.3185, 0.3185, 0.1329, 1.0, 0.3185, 0.3185, 0.1329, 1.0, 0.3185, 0.3185, 0.1329, 1.0, 0.3185, 0.3185, 0.1329, 1.0, 0.3185, 0.3185, 0.1329, 1.0, 0.3185, 0.3185, 0.1329, 1.0, 0.3185, 0.3185, 0.1329, 1.0, 0.3185, 0.3185, 0.1329, 1.0, 0.3185, 0.3185, 0.1329, 1.0, 0.3185, 0.3185, 0.1329, 1.0, 0.3185, 0.3185, 0.1329, 1.0, 0.3185, 0.3185, 0.1329, 1.0, 0.3185, 0.3185, 0.1329, 1.0, 0.3185, 0.3185, 0.1329, 1.0, 0.3185, 0.3185, 0.1329, 1.0, 0.3185, 0.3185, 0.1329, 1.0, 0.3185, 0.3185, 0.1329, 1.0, 0.3185, 0.3185, 0.1329, 1.0, 0.3185, 0.3185, 0.1329, 1.0, 0.3185, 0.3185, 0.1329, 1.0, 0.3185, 0.3185, 0.1329, 1.0, 0.3185, 0.3185, 0.1329, 1.0, 0.3185, 0.3185, 0.1329, 1.0, 0.3185, 0.3185, 0.1329, 1.0, 0.3185, 0.3185, 0.1329, 1.0, 0.3185, 0.3185, 0.1329, 1.0, 0.3185, 0.3185, 0.1329, 1.0, 0.3185, 0.3185, 0.1329, 1.0, 0.3185, 0.3185, 0.1329, 1.0, 0.3185, 0.3185, 0.1329, 1.0, 0.3185, 0.3185, 0.1329, 1.0, 0.3185, 0.3185, 0.1329, 1.0, 0.3185, 0.3185, 0.1329, 1.0, 0.3185, 0.3185, 0.1329, 1.0, 0.3185, 0.3185, 0.1329, 1.0, 0.3185, 0.3185, 0.1329, 1.0, 0.3185, 0.3185, 0.1329, 1.0, 0.3185, 0.3185, 0.1329, 1.0, 0.3185, 0.3185, 0.1329, 1.0, 0.3185, 0.3185, 0.1329, 1.0, 0.3185, 0.3185, 0.1329, 1.0, 0.3185, 0.3185, 0.1329, 1.0, 0.3185, 0.3185, 0.1329, 1.0, 0.3185, 0.3185, 0.1329, 1.0, 0.3185, 0.3185, 0.1329, 1.0, 0.3185, 0.3185, 0.1329, 1.0, 0.3185, 0.3185, 0.1329, 1.0, 0.3185, 0.3185, 0.1329, 1.0, 0.3185, 0.3185, 0.1329, 1.0, 0.3185, 0.3185, 0.1329, 1.0, 0.3185, 0.3185, 0.1329, 1.0, 0.3185, 0.3185, 0.1329, 1.0, 0.3185, 0.3185, 0.1329, 1.0, 0.3185, 0.3185, 0.1329, 1.0, 0.3185, 0.3185, 0.1329, 1.0, 0.3185, 0.3185, 0.1329, 1.0, 0.3185, 0.3185, 0.1329, 1.0, 0.3185, 0.3185, 0.1329, 1.0, 0.3185, 0.3185, 0.1329, 1.0, 0.3185, 0.3185, 0.1329, 1.0, 0.3185, 0.3185, 0.1329, 1.0, 0.3185, 0.3185, 0.1329, 1.0, 0.3185, 0.3185, 0.1329, 1.0, 0.3185, 0.3185, 0.1329, 1.0, 0.3185, 0.3185, 0.1329, 1.0, 0.3185, 0.3185, 0.1329, 1.0, 0.3185, 0.3185, 0.1329, 1.0, 0.3185, 0.3185, 0.1329, 1.0, 0.3185, 0.3185, 0.1329, 1.0, 0.3185, 0.3185, 0.1329, 1.0, 0.3185, 0.3185, 0.1329, 1.0, 0.3185, 0.3185, 0.1329, 1.0, 0.3185, 0.3185, 0.1329, 1.0, 0.3185, 0.3185, 0.1329, 1.0, 0.3185, 0.3185, 0.1329, 1.0])
me_moneybag_001.use_remesh_preserve_volume = False
me_moneybag_001.use_remesh_preserve_attributes = False
me_moneybag_001.use_mirror_vertex_groups = False
me_moneybag_001.update()

# ---- objects
ob_moneybag = bpy.data.objects.new('MoneyBag', me_moneybag_001)

# ---- transforms, parenting, visibility, modifiers, constraints
ob_moneybag.location = (0.0, 0.0, 0.0)
ob_moneybag.lineart.crease_threshold = 0.0

# ---- collection membership
col_collection_1.objects.link(ob_moneybag)

# ---- scene / render settings (as saved in the file)
scene.frame_start = 1; scene.frame_end = 250; scene.frame_set(1)
scene.render.engine = 'BLENDER_EEVEE_NEXT'
scene.render.resolution_percentage = 50
scene.render.dither_intensity = 0.0
scene.cycles.use_denoising = False
scene.cycles.samples = 128
scene.cycles.sampling_pattern = 'TABULATED_SOBOL'
scene.cycles.use_adaptive_sampling = False
scene.cycles.use_light_tree = False
scene.cycles.blur_glossy = 0.0
scene.cycles.sample_clamp_indirect = 0.0
scene.view_settings.view_transform = 'Standard'
bpy.context.view_layer.update()

# ---- added for rendering (the .blend has no active camera and no usable light): camera, sun
cam_auto = bpy.data.cameras.new('AutoCamera')
cam_auto.lens = 50.0
cam_auto.sensor_width = 36.0
cam_auto.clip_end = 1000.0
ob_auto_camera = bpy.data.objects.new('AutoCamera', cam_auto)
scene.collection.objects.link(ob_auto_camera)
ob_auto_camera.location = (0.873663, -1.0484, 0.778576)
ob_auto_camera.rotation_euler = (1.09748, -7.21219e-08, 0.694738)
scene.camera = ob_auto_camera
light_auto_sun = bpy.data.lights.new('AutoSun', 'SUN')
light_auto_sun.energy = 3.0
light_auto_sun.angle = 0.0523599
ob_auto_sun = bpy.data.objects.new('AutoSun', light_auto_sun)
scene.collection.objects.link(ob_auto_sun)
ob_auto_sun.rotation_euler = (0.872665, 0.174533, 0.523599)
bpy.context.view_layer.update()
